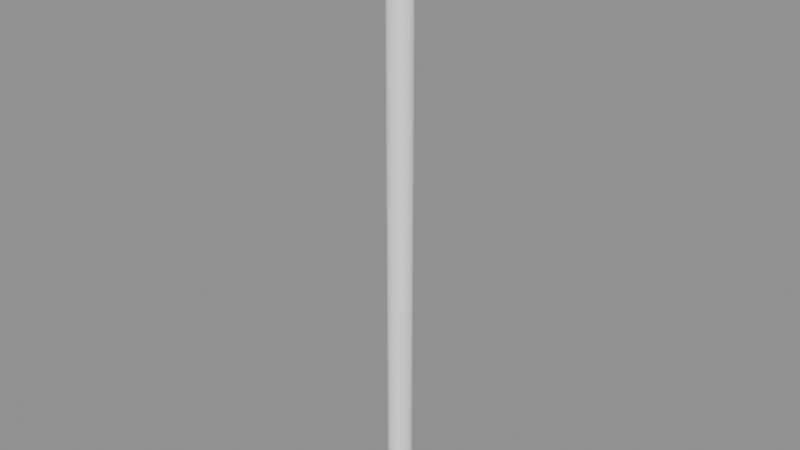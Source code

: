 # Source: WalStuff_Tuberia_1.blend  (saved by Blender 5.2.45; exported with 4.5.12 LTS)
import bpy
from mathutils import Matrix  # noqa: F401  (used for matrix-valued properties, if any)

bpy.ops.wm.read_factory_settings(use_empty=True)
scene = bpy.context.scene
scene.name = 'Scene'

# ---- collections
col_walstuff_tuberia_1 = bpy.data.collections.new('WalStuff_Tuberia_1'); scene.collection.children.link(col_walstuff_tuberia_1)

# ---- materials (node trees are filled in below, after node groups)
mat_ao_bake = bpy.data.materials.new('AO-bake')
mat_ao_bake.use_backface_culling_lightprobe_volume = False

# ---- node groups
ng_gltf_settings_001 = bpy.data.node_groups.new('glTF Settings.001', 'ShaderNodeTree')
_s = ng_gltf_settings_001.interface.new_socket(name='Occlusion', in_out='INPUT', socket_type='NodeSocketFloat')
_s.subtype = 'FACTOR'
_s.default_value = 1.0
_s.min_value = 0.0
_s.max_value = 1.0
_N = ng_gltf_settings_001.nodes; _L = ng_gltf_settings_001.links
n0 = _N.new('NodeGroupInput'); n0.name = 'Group Input'; n0.location = (-200, 0)
n1 = _N.new('NodeGroupOutput'); n1.name = 'Group Output'; n1.location = (-2, -8)
n1.is_active_output = True

# ---- material node trees
mat_ao_bake.use_nodes = True; mat_ao_bake.node_tree.nodes.clear()
_N = mat_ao_bake.node_tree.nodes; _L = mat_ao_bake.node_tree.links
n0 = _N.new('ShaderNodeOutputMaterial'); n0.name = 'Material Output'; n0.location = (340, 260)
n1 = _N.new('ShaderNodeAmbientOcclusion'); n1.name = 'Ambient Occlusion'; n1.location = (-220, 200)
n1.inputs[1].default_value = 2.0
n2 = _N.new('ShaderNodeBsdfPrincipled'); n2.name = 'Principled BSDF'; n2.location = (60, 260)
n2.distribution = 'GGX'
n2.subsurface_method = 'BURLEY'
n2.inputs[3].default_value = 1.45
n2.inputs[27].default_value = (0.0, 0.0, 0.0, 1.0)
n2.inputs[28].default_value = 1.0
n3 = _N.new('ShaderNodeGroup'); n3.name = 'Group'; n3.location = (800, 260)
n3.width = 208
n3.node_tree = ng_gltf_settings_001
n3.inputs[0].default_value = 1.0
_L.new(n2.outputs[0], n0.inputs[0])
_L.new(n1.outputs[0], n2.inputs[0])
n0.is_active_output = True

# ---- meshes
me_c_rculo_010 = bpy.data.meshes.new('Círculo.010')
me_c_rculo_010.from_pydata([(-0.01913, -0.09619, 2.503), (-0.01913, -0.09619, 0.0), (0.0, -0.1, 2.384e-07), (0.0, -0.1, 2.503), (0.0, 0.0, 2.503), (0.0, 0.0, 0.0), (-0.01913, -0.003806, 2.384e-07), (-0.01913, -0.003806, 2.503), (0.01913, -0.003806, 2.503), (0.01913, -0.003806, 0.0), (0.01913, -0.09619, 2.384e-07), (0.01913, -0.09619, 2.503), (-0.03536, -0.01464, 2.384e-07), (-0.03536, -0.01464, 2.503), (0.03536, -0.08536, 2.384e-07), (0.03536, -0.08536, 2.503), (-0.04619, -0.03087, 2.384e-07), (-0.04619, -0.03087, 2.503), (0.04619, -0.06913, 2.384e-07), (0.04619, -0.06913, 2.503), (-0.05, -0.05, 2.384e-07), (-0.05, -0.05, 2.503), (0.05, -0.05, 2.384e-07), (0.05, -0.05, 2.503), (-0.04619, -0.06913, 2.384e-07), (-0.04619, -0.06913, 2.503), (0.04619, -0.03087, 2.384e-07), (0.04619, -0.03087, 2.503), (-0.03536, -0.08536, 2.384e-07), (-0.03536, -0.08536, 2.503), (0.03536, -0.01464, 2.384e-07), (0.03536, -0.01464, 2.503), (-0.02369, 0.007191, 2.516), (0.0, 0.0119, 2.516), (-0.04377, -0.006228, 2.516), (-0.05719, -0.02631, 2.516), (-0.0619, -0.05, 2.516), (-0.05719, -0.07369, 2.516), (-0.04377, -0.09377, 2.516), (-0.02369, -0.1072, 2.516), (0.0, -0.1119, 2.516), (0.02369, -0.1072, 2.516), (0.04377, -0.09377, 2.516), (0.05719, -0.07369, 2.516), (0.0619, -0.05, 2.516), (0.05719, -0.02631, 2.516), (0.04377, -0.006228, 2.516), (0.02369, 0.007191, 2.516), (0.0, -0.1119, 2.503), (-0.02369, 0.007191, 2.503), (0.02369, -0.1072, 2.503), (-0.04377, -0.006228, 2.503), (0.04377, -0.09377, 2.503), (-0.05719, -0.02631, 2.503), (0.05719, -0.07369, 2.503), (-0.0619, -0.05, 2.503), (0.0619, -0.05, 2.503), (-0.05719, -0.07369, 2.503), (0.05719, -0.02631, 2.503), (-0.04377, -0.09377, 2.503), (0.04377, -0.006228, 2.503), (-0.02369, -0.1072, 2.503), (0.0, 0.0119, 2.503), (0.02369, 0.007191, 2.503), (-0.01714, -0.008616, 2.516), (0.0, -0.005206, 2.516), (-0.03167, -0.01833, 2.516), (-0.04138, -0.03286, 2.516), (-0.04479, -0.05, 2.516), (-0.04138, -0.06714, 2.516), (-0.03167, -0.08167, 2.516), (-0.01714, -0.09138, 2.516), (0.0, -0.09479, 2.516), (0.01714, -0.09138, 2.516), (0.03167, -0.08167, 2.516), (0.04138, -0.06714, 2.516), (0.04479, -0.05, 2.516), (0.04138, -0.03286, 2.516), (0.03167, -0.01833, 2.516), (0.01714, -0.008616, 2.516)], [], [(29, 0, 61, 59), (4, 7, 49, 62), (31, 8, 63, 60), (8, 4, 62, 63), (8, 31, 30, 9), (0, 29, 28, 1), (31, 27, 26, 30), (29, 25, 24, 28), (3, 11, 50, 48), (27, 23, 22, 26), (25, 21, 20, 24), (23, 19, 18, 22), (21, 17, 16, 20), (7, 13, 51, 49), (19, 15, 14, 18), (17, 13, 12, 16), (15, 11, 10, 14), (13, 7, 6, 12), (11, 15, 52, 50), (11, 3, 2, 10), (4, 8, 9, 5), (7, 4, 5, 6), (3, 0, 1, 2), (47, 46, 60, 63), (39, 38, 59, 61), (46, 45, 58, 60), (38, 37, 57, 59), (45, 44, 56, 58), (37, 36, 55, 57), (44, 43, 54, 56), (36, 35, 53, 55), (43, 42, 52, 54), (35, 34, 51, 53), (42, 41, 50, 52), (34, 32, 49, 51), (41, 40, 48, 50), (33, 47, 63, 62), (32, 33, 62, 49), (40, 39, 61, 48), (0, 3, 48, 61), (27, 31, 60, 58), (25, 29, 59, 57), (23, 27, 58, 56), (21, 25, 57, 55), (19, 23, 56, 54), (17, 21, 55, 53), (15, 19, 54, 52), (13, 17, 53, 51), (42, 43, 75, 74), (43, 44, 76, 75), (44, 45, 77, 76), (45, 46, 78, 77), (33, 32, 64, 65), (46, 47, 79, 78), (32, 34, 66, 64), (47, 33, 65, 79), (34, 35, 67, 66), (35, 36, 68, 67), (36, 37, 69, 68), (37, 38, 70, 69), (38, 39, 71, 70), (39, 40, 72, 71), (40, 41, 73, 72), (41, 42, 74, 73), (64, 66, 67, 68, 69, 70, 71, 72, 73, 74, 75, 76, 77, 78, 79, 65)])
_uv = me_c_rculo_010.uv_layers.new(name='MapaUV')
_uv.uv.foreach_set('vector', [0.502, 0.7409, 0.502, 0.7398, 0.5027, 0.7397, 0.5027, 0.7411, 0.4969, 0.742, 0.4977, 0.7427, 0.4973, 0.7433, 0.4963, 0.7423, 0.4965, 0.7398, 0.4965, 0.7409, 0.4958, 0.7411, 0.4958, 0.7397, 0.4965, 0.7409, 0.4969, 0.742, 0.4963, 0.7423, 0.4958, 0.7411, 0.07331, 0.5447, 0.07409, 0.5447, 0.07409, 0.6857, 0.07331, 0.6857, 0.0789, 0.5447, 0.07968, 0.5447, 0.07968, 0.6857, 0.0789, 0.6857, 0.08762, 0.5447, 0.08863, 0.5447, 0.08863, 0.6857, 0.08762, 0.6857, 0.07968, 0.5447, 0.08069, 0.5447, 0.08069, 0.6857, 0.07968, 0.6857, 0.5016, 0.7388, 0.5008, 0.738, 0.5012, 0.7375, 0.5021, 0.7384, 0.08863, 0.5447, 0.08973, 0.5447, 0.08973, 0.6857, 0.08863, 0.6857, 0.08069, 0.5447, 0.08179, 0.5447, 0.08179, 0.6857, 0.08069, 0.6857, 0.08973, 0.5447, 0.09075, 0.5447, 0.09075, 0.6857, 0.08973, 0.6857, 0.08179, 0.5447, 0.08281, 0.5447, 0.08281, 0.6857, 0.08179, 0.6857, 0.4977, 0.7427, 0.4987, 0.7431, 0.4986, 0.7438, 0.4973, 0.7433, 0.09075, 0.5447, 0.09152, 0.5447, 0.09152, 0.6857, 0.09075, 0.6857, 0.06941, 0.5447, 0.07018, 0.5447, 0.07018, 0.6857, 0.06941, 0.6857, 0.1131, 0.5447, 0.1141, 0.5447, 0.1141, 0.6857, 0.1131, 0.6857, 0.07018, 0.5447, 0.0712, 0.5447, 0.0712, 0.6857, 0.07018, 0.6857, 0.5008, 0.738, 0.4998, 0.7376, 0.4999, 0.737, 0.5012, 0.7375, 0.1141, 0.5447, 0.1152, 0.5447, 0.1152, 0.6857, 0.1141, 0.6857, 0.0723, 0.5447, 0.07331, 0.5447, 0.07331, 0.6857, 0.0723, 0.6857, 0.0712, 0.5447, 0.0723, 0.5447, 0.0723, 0.6857, 0.0712, 0.6857, 0.1152, 0.5447, 0.1162, 0.5447, 0.1162, 0.6857, 0.1152, 0.6857, 0.3465, 0.3889, 0.3465, 0.3879, 0.3472, 0.3879, 0.3472, 0.3889, 0.438, 0.3937, 0.438, 0.3927, 0.4387, 0.3927, 0.4387, 0.3937, 0.4395, 0.2993, 0.4395, 0.298, 0.4402, 0.298, 0.4402, 0.2993, 0.438, 0.3927, 0.438, 0.3915, 0.4387, 0.3915, 0.4387, 0.3927, 0.4395, 0.298, 0.4395, 0.2966, 0.4402, 0.2966, 0.4402, 0.298, 0.438, 0.3915, 0.438, 0.3901, 0.4387, 0.3901, 0.4387, 0.3915, 0.4395, 0.2966, 0.4395, 0.2954, 0.4402, 0.2954, 0.4402, 0.2966, 0.438, 0.3901, 0.438, 0.3889, 0.4387, 0.3889, 0.4387, 0.3901, 0.4395, 0.2954, 0.4395, 0.2944, 0.4402, 0.2944, 0.4402, 0.2954, 0.3465, 0.3937, 0.3465, 0.3927, 0.3472, 0.3927, 0.3472, 0.3937, 0.2216, 0.4474, 0.2216, 0.4462, 0.2223, 0.4462, 0.2223, 0.4474, 0.3465, 0.3927, 0.3465, 0.3915, 0.3472, 0.3915, 0.3472, 0.3927, 0.2216, 0.4462, 0.2216, 0.4448, 0.2223, 0.4448, 0.2223, 0.4462, 0.3465, 0.3901, 0.3465, 0.3889, 0.3472, 0.3889, 0.3472, 0.3901, 0.3465, 0.3915, 0.3465, 0.3901, 0.3472, 0.3901, 0.3472, 0.3915, 0.2216, 0.4448, 0.2216, 0.4436, 0.2223, 0.4436, 0.2223, 0.4448, 0.502, 0.7398, 0.5016, 0.7388, 0.5021, 0.7384, 0.5027, 0.7397, 0.4969, 0.7388, 0.4965, 0.7398, 0.4958, 0.7397, 0.4963, 0.7384, 0.5016, 0.742, 0.502, 0.7409, 0.5027, 0.7411, 0.5021, 0.7423, 0.4977, 0.738, 0.4969, 0.7388, 0.4963, 0.7384, 0.4973, 0.7375, 0.5008, 0.7427, 0.5016, 0.742, 0.5021, 0.7423, 0.5012, 0.7433, 0.4987, 0.7376, 0.4977, 0.738, 0.4973, 0.7375, 0.4986, 0.737, 0.4998, 0.7431, 0.5008, 0.7427, 0.5012, 0.7433, 0.4999, 0.7438, 0.4998, 0.7376, 0.4987, 0.7376, 0.4986, 0.737, 0.4999, 0.737, 0.4987, 0.7431, 0.4998, 0.7431, 0.4999, 0.7438, 0.4986, 0.7438, 0.4868, 0.7384, 0.4881, 0.7389, 0.4876, 0.7397, 0.4866, 0.7394, 0.4881, 0.7389, 0.4891, 0.7399, 0.4883, 0.7404, 0.4876, 0.7397, 0.4891, 0.7399, 0.4896, 0.7412, 0.4886, 0.7413, 0.4883, 0.7404, 0.4896, 0.7412, 0.4896, 0.7425, 0.4886, 0.7423, 0.4886, 0.7413, 0.4881, 0.7447, 0.4868, 0.7453, 0.4866, 0.7443, 0.4876, 0.7439, 0.4896, 0.7425, 0.4891, 0.7438, 0.4883, 0.7432, 0.4886, 0.7423, 0.4868, 0.7453, 0.4855, 0.7453, 0.4857, 0.7443, 0.4866, 0.7443, 0.4891, 0.7438, 0.4881, 0.7447, 0.4876, 0.7439, 0.4883, 0.7432, 0.4855, 0.7453, 0.4842, 0.7447, 0.4848, 0.7439, 0.4857, 0.7443, 0.4842, 0.7447, 0.4833, 0.7438, 0.4841, 0.7432, 0.4848, 0.7439, 0.4833, 0.7438, 0.4827, 0.7425, 0.4837, 0.7423, 0.4841, 0.7432, 0.4827, 0.7425, 0.4827, 0.7412, 0.4837, 0.7413, 0.4837, 0.7423, 0.4827, 0.7412, 0.4833, 0.7399, 0.4841, 0.7404, 0.4837, 0.7413, 0.4833, 0.7399, 0.4842, 0.7389, 0.4848, 0.7397, 0.4841, 0.7404, 0.4842, 0.7389, 0.4855, 0.7384, 0.4857, 0.7394, 0.4848, 0.7397, 0.4855, 0.7384, 0.4868, 0.7384, 0.4866, 0.7394, 0.4857, 0.7394, 0.4866, 0.7443, 0.4857, 0.7443, 0.4848, 0.7439, 0.4841, 0.7432, 0.4837, 0.7423, 0.4837, 0.7413, 0.4841, 0.7404, 0.4848, 0.7397, 0.4857, 0.7394, 0.4866, 0.7394, 0.4876, 0.7397, 0.4883, 0.7404, 0.4886, 0.7413, 0.4886, 0.7423, 0.4883, 0.7432, 0.4876, 0.7439])
me_c_rculo_010.materials.append(mat_ao_bake)
me_c_rculo_010.update()

# ---- objects
ob_wall0_1 = bpy.data.objects.new('wall0_1', me_c_rculo_010)

# ---- transforms, parenting, visibility, modifiers, constraints
ob_wall0_1.location = (0.0, 0.0, 0.0)
_m = ob_wall0_1.modifiers.new('WeightedNormal', 'WEIGHTED_NORMAL')

# ---- collection membership
col_walstuff_tuberia_1.objects.link(ob_wall0_1)

# ---- scene / render settings (as saved in the file)
scene.frame_start = 1; scene.frame_end = 250; scene.frame_set(1)
scene.render.engine = 'BLENDER_EEVEE_NEXT'
scene.render.bake_bias = 0.0
scene.render.bake_samples = 0
scene.render.compositor_device = 'GPU'
scene.eevee.use_volume_custom_range = False
scene.eevee.fast_gi_thickness_near = 0.1
scene.eevee.fast_gi_thickness_far = 0.0
scene.eevee.ray_tracing_options.screen_trace_thickness = 0.1
bpy.context.view_layer.update()

# ---- added for rendering (the .blend has no active camera and no usable light): camera, sun + grey world if the file has none
cam_auto = bpy.data.cameras.new('AutoCamera')
cam_auto.lens = 50.0
cam_auto.sensor_width = 36.0
cam_auto.clip_end = 1000.0
ob_auto_camera = bpy.data.objects.new('AutoCamera', cam_auto)
scene.collection.objects.link(ob_auto_camera)
ob_auto_camera.location = (2.33327, -2.84993, 3.1245)
ob_auto_camera.rotation_euler = (1.09748, -7.21219e-08, 0.694738)
scene.camera = ob_auto_camera
light_auto_sun = bpy.data.lights.new('AutoSun', 'SUN')
light_auto_sun.energy = 3.0
light_auto_sun.angle = 0.0523599
ob_auto_sun = bpy.data.objects.new('AutoSun', light_auto_sun)
scene.collection.objects.link(ob_auto_sun)
ob_auto_sun.rotation_euler = (0.872665, 0.174533, 0.523599)
if scene.world is None:
    world_auto = bpy.data.worlds.new('AutoWorld')
    world_auto.color = (0.3, 0.3, 0.3)
    scene.world = world_auto
bpy.context.view_layer.update()
